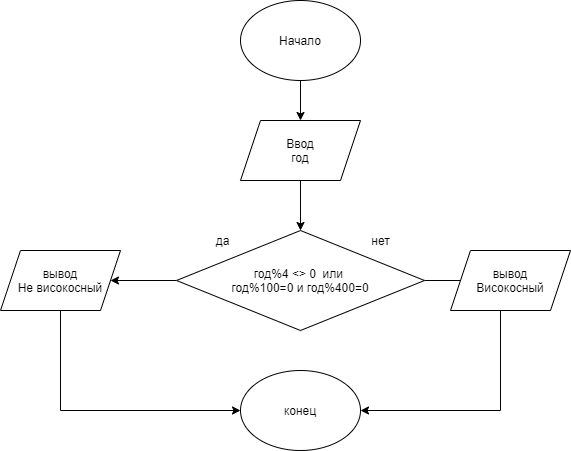

The diagram above was exported from draw.io. Its source (the exported page's mxGraphModel, read from the mxfile embedded in the PNG):
<mxGraphModel dx="1422" dy="705" grid="1" gridSize="10" guides="1" tooltips="1" connect="1" arrows="1" fold="1" page="1" pageScale="1" pageWidth="827" pageHeight="1169" math="0" shadow="0">
  <root>
    <mxCell id="Fp50SVHRzEJBFBIhZPyf-0" />
    <mxCell id="Fp50SVHRzEJBFBIhZPyf-1" parent="Fp50SVHRzEJBFBIhZPyf-0" />
    <mxCell id="DAfOPP16ndoYscZChq99-1" style="edgeStyle=orthogonalEdgeStyle;rounded=0;orthogonalLoop=1;jettySize=auto;html=1;entryX=0.5;entryY=0;entryDx=0;entryDy=0;" edge="1" parent="Fp50SVHRzEJBFBIhZPyf-1" source="Fp50SVHRzEJBFBIhZPyf-2" target="DAfOPP16ndoYscZChq99-0">
      <mxGeometry relative="1" as="geometry" />
    </mxCell>
    <mxCell id="Fp50SVHRzEJBFBIhZPyf-2" value="Начало" style="ellipse;whiteSpace=wrap;html=1;" vertex="1" parent="Fp50SVHRzEJBFBIhZPyf-1">
      <mxGeometry x="330" y="10" width="120" height="80" as="geometry" />
    </mxCell>
    <mxCell id="DAfOPP16ndoYscZChq99-11" style="edgeStyle=orthogonalEdgeStyle;rounded=0;orthogonalLoop=1;jettySize=auto;html=1;entryX=0.5;entryY=0;entryDx=0;entryDy=0;" edge="1" parent="Fp50SVHRzEJBFBIhZPyf-1" source="DAfOPP16ndoYscZChq99-0" target="DAfOPP16ndoYscZChq99-2">
      <mxGeometry relative="1" as="geometry" />
    </mxCell>
    <mxCell id="DAfOPP16ndoYscZChq99-0" value="Ввод&lt;br&gt;год" style="shape=parallelogram;perimeter=parallelogramPerimeter;whiteSpace=wrap;html=1;fixedSize=1;" vertex="1" parent="Fp50SVHRzEJBFBIhZPyf-1">
      <mxGeometry x="330" y="130" width="120" height="60" as="geometry" />
    </mxCell>
    <mxCell id="DAfOPP16ndoYscZChq99-8" style="edgeStyle=orthogonalEdgeStyle;rounded=0;orthogonalLoop=1;jettySize=auto;html=1;exitX=0.5;exitY=1;exitDx=0;exitDy=0;" edge="1" parent="Fp50SVHRzEJBFBIhZPyf-1" source="mTTnrWdKRVMyrVlKykpN-2" target="DAfOPP16ndoYscZChq99-5">
      <mxGeometry relative="1" as="geometry">
        <mxPoint x="160" y="330" as="sourcePoint" />
        <Array as="points">
          <mxPoint x="150" y="420" />
          <mxPoint x="390" y="420" />
        </Array>
      </mxGeometry>
    </mxCell>
    <mxCell id="DAfOPP16ndoYscZChq99-10" style="edgeStyle=orthogonalEdgeStyle;rounded=0;orthogonalLoop=1;jettySize=auto;html=1;entryX=0;entryY=0.5;entryDx=0;entryDy=0;" edge="1" parent="Fp50SVHRzEJBFBIhZPyf-1" source="DAfOPP16ndoYscZChq99-2">
      <mxGeometry relative="1" as="geometry">
        <mxPoint x="620" y="290" as="targetPoint" />
      </mxGeometry>
    </mxCell>
    <mxCell id="mTTnrWdKRVMyrVlKykpN-3" value="" style="edgeStyle=orthogonalEdgeStyle;rounded=0;orthogonalLoop=1;jettySize=auto;html=1;" edge="1" parent="Fp50SVHRzEJBFBIhZPyf-1" source="DAfOPP16ndoYscZChq99-2" target="mTTnrWdKRVMyrVlKykpN-2">
      <mxGeometry relative="1" as="geometry" />
    </mxCell>
    <mxCell id="DAfOPP16ndoYscZChq99-2" value="год%4 &amp;lt;&amp;gt; 0&amp;nbsp; или &lt;br&gt;год%100=0 и год%400=0" style="rhombus;whiteSpace=wrap;html=1;" vertex="1" parent="Fp50SVHRzEJBFBIhZPyf-1">
      <mxGeometry x="266" y="240" width="248" height="100" as="geometry" />
    </mxCell>
    <mxCell id="DAfOPP16ndoYscZChq99-3" value="нет" style="text;html=1;resizable=0;autosize=1;align=center;verticalAlign=middle;points=[];fillColor=none;strokeColor=none;rounded=0;" vertex="1" parent="Fp50SVHRzEJBFBIhZPyf-1">
      <mxGeometry x="455" y="240" width="30" height="20" as="geometry" />
    </mxCell>
    <mxCell id="DAfOPP16ndoYscZChq99-4" value="да" style="text;html=1;resizable=0;autosize=1;align=center;verticalAlign=middle;points=[];fillColor=none;strokeColor=none;rounded=0;" vertex="1" parent="Fp50SVHRzEJBFBIhZPyf-1">
      <mxGeometry x="296.5" y="240" width="30" height="20" as="geometry" />
    </mxCell>
    <mxCell id="DAfOPP16ndoYscZChq99-5" value="конец" style="ellipse;whiteSpace=wrap;html=1;" vertex="1" parent="Fp50SVHRzEJBFBIhZPyf-1">
      <mxGeometry x="330" y="380" width="120" height="80" as="geometry" />
    </mxCell>
    <mxCell id="mTTnrWdKRVMyrVlKykpN-2" value="вывод&lt;br&gt;Не високосный" style="shape=parallelogram;perimeter=parallelogramPerimeter;whiteSpace=wrap;html=1;fixedSize=1;" vertex="1" parent="Fp50SVHRzEJBFBIhZPyf-1">
      <mxGeometry x="90" y="260" width="120" height="60" as="geometry" />
    </mxCell>
    <mxCell id="mTTnrWdKRVMyrVlKykpN-6" style="edgeStyle=orthogonalEdgeStyle;rounded=0;orthogonalLoop=1;jettySize=auto;html=1;entryX=1;entryY=0.5;entryDx=0;entryDy=0;" edge="1" parent="Fp50SVHRzEJBFBIhZPyf-1" source="mTTnrWdKRVMyrVlKykpN-4" target="DAfOPP16ndoYscZChq99-5">
      <mxGeometry relative="1" as="geometry">
        <Array as="points">
          <mxPoint x="590" y="420" />
        </Array>
      </mxGeometry>
    </mxCell>
    <mxCell id="mTTnrWdKRVMyrVlKykpN-4" value="вывод&lt;br&gt;Високосный" style="shape=parallelogram;perimeter=parallelogramPerimeter;whiteSpace=wrap;html=1;fixedSize=1;" vertex="1" parent="Fp50SVHRzEJBFBIhZPyf-1">
      <mxGeometry x="540" y="260" width="120" height="60" as="geometry" />
    </mxCell>
  </root>
</mxGraphModel>